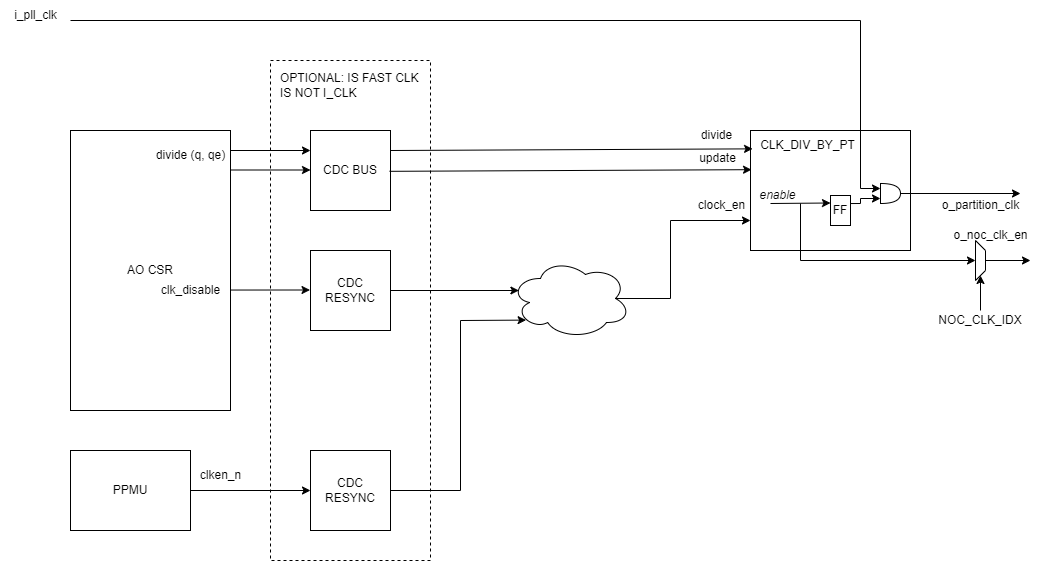

The diagram above was exported from draw.io. Its source (the exported page's mxGraphModel, read from the mxfile embedded in the PNG):
<mxGraphModel dx="1145" dy="996" grid="1" gridSize="10" guides="1" tooltips="1" connect="1" arrows="1" fold="1" page="1" pageScale="1" pageWidth="850" pageHeight="1100" math="0" shadow="0">
  <root>
    <mxCell id="0" />
    <mxCell id="1" parent="0" />
    <mxCell id="2" value="" style="rounded=0;whiteSpace=wrap;html=1;strokeColor=#000000;strokeWidth=1;dashed=1;" vertex="1" parent="1">
      <mxGeometry x="360" y="130" width="160" height="500" as="geometry" />
    </mxCell>
    <mxCell id="3" value="OPTIONAL: IS FAST CLK &lt;br&gt;IS NOT I_CLK" style="text;html=1;align=left;verticalAlign=middle;resizable=0;points=[];autosize=1;strokeColor=none;fillColor=none;" vertex="1" parent="1">
      <mxGeometry x="368" y="135" width="160" height="40" as="geometry" />
    </mxCell>
    <mxCell id="4" value="" style="rounded=0;whiteSpace=wrap;html=1;strokeColor=#000000;strokeWidth=1;" vertex="1" parent="1">
      <mxGeometry x="840" y="200" width="160" height="120" as="geometry" />
    </mxCell>
    <mxCell id="5" value="AO CSR" style="rounded=0;whiteSpace=wrap;html=1;strokeColor=#000000;strokeWidth=1;" vertex="1" parent="1">
      <mxGeometry x="160" y="200" width="160" height="280" as="geometry" />
    </mxCell>
    <mxCell id="6" value="" style="endArrow=classic;html=1;rounded=0;entryX=0;entryY=0.25;entryDx=0;entryDy=0;" edge="1" parent="1" target="7">
      <mxGeometry width="50" height="50" relative="1" as="geometry">
        <mxPoint x="320" y="220" as="sourcePoint" />
        <mxPoint x="400" y="240" as="targetPoint" />
      </mxGeometry>
    </mxCell>
    <mxCell id="7" value="CDC BUS" style="rounded=0;whiteSpace=wrap;html=1;strokeColor=#000000;strokeWidth=1;" vertex="1" parent="1">
      <mxGeometry x="400" y="200" width="80" height="80" as="geometry" />
    </mxCell>
    <mxCell id="8" value="CDC RESYNC" style="rounded=0;whiteSpace=wrap;html=1;strokeColor=#000000;strokeWidth=1;" vertex="1" parent="1">
      <mxGeometry x="400" y="320" width="80" height="80" as="geometry" />
    </mxCell>
    <mxCell id="9" value="" style="endArrow=classic;html=1;rounded=0;exitX=1.003;exitY=0.143;exitDx=0;exitDy=0;exitPerimeter=0;" edge="1" parent="1">
      <mxGeometry width="50" height="50" relative="1" as="geometry">
        <mxPoint x="320" y="359.53999999999996" as="sourcePoint" />
        <mxPoint x="399.52" y="359.5" as="targetPoint" />
      </mxGeometry>
    </mxCell>
    <mxCell id="10" value="CDC RESYNC" style="rounded=0;whiteSpace=wrap;html=1;strokeColor=#000000;strokeWidth=1;" vertex="1" parent="1">
      <mxGeometry x="400" y="520" width="80" height="80" as="geometry" />
    </mxCell>
    <mxCell id="11" value="PPMU" style="rounded=0;whiteSpace=wrap;html=1;strokeColor=#000000;strokeWidth=1;" vertex="1" parent="1">
      <mxGeometry x="160" y="520" width="120" height="80" as="geometry" />
    </mxCell>
    <mxCell id="12" value="" style="endArrow=classic;html=1;rounded=0;exitX=1;exitY=0.5;exitDx=0;exitDy=0;entryX=0;entryY=0.5;entryDx=0;entryDy=0;" edge="1" parent="1" source="11" target="10">
      <mxGeometry width="50" height="50" relative="1" as="geometry">
        <mxPoint x="500" y="380" as="sourcePoint" />
        <mxPoint x="550" y="330" as="targetPoint" />
      </mxGeometry>
    </mxCell>
    <mxCell id="13" value="" style="ellipse;shape=cloud;whiteSpace=wrap;html=1;strokeColor=#000000;strokeWidth=1;" vertex="1" parent="1">
      <mxGeometry x="600" y="328" width="120" height="80" as="geometry" />
    </mxCell>
    <mxCell id="14" value="" style="endArrow=classic;html=1;rounded=0;entryX=0.013;entryY=0.153;entryDx=0;entryDy=0;entryPerimeter=0;exitX=1;exitY=0.25;exitDx=0;exitDy=0;" edge="1" parent="1" source="7" target="4">
      <mxGeometry width="50" height="50" relative="1" as="geometry">
        <mxPoint x="500" y="380" as="sourcePoint" />
        <mxPoint x="550" y="330" as="targetPoint" />
      </mxGeometry>
    </mxCell>
    <mxCell id="15" value="" style="endArrow=classic;html=1;rounded=0;entryX=0;entryY=0.25;entryDx=0;entryDy=0;" edge="1" parent="1">
      <mxGeometry width="50" height="50" relative="1" as="geometry">
        <mxPoint x="320" y="239.5" as="sourcePoint" />
        <mxPoint x="400" y="239.5" as="targetPoint" />
      </mxGeometry>
    </mxCell>
    <mxCell id="16" value="" style="endArrow=classic;html=1;rounded=0;entryX=0.013;entryY=0.153;entryDx=0;entryDy=0;entryPerimeter=0;exitX=1;exitY=0.25;exitDx=0;exitDy=0;" edge="1" parent="1">
      <mxGeometry width="50" height="50" relative="1" as="geometry">
        <mxPoint x="478.9599999999998" y="240.81999999999994" as="sourcePoint" />
        <mxPoint x="841.04" y="239.18000000000006" as="targetPoint" />
      </mxGeometry>
    </mxCell>
    <mxCell id="17" value="" style="endArrow=classic;html=1;rounded=0;exitX=1;exitY=0.5;exitDx=0;exitDy=0;entryX=0.07;entryY=0.4;entryDx=0;entryDy=0;entryPerimeter=0;" edge="1" parent="1" source="8" target="13">
      <mxGeometry width="50" height="50" relative="1" as="geometry">
        <mxPoint x="500" y="380" as="sourcePoint" />
        <mxPoint x="550" y="330" as="targetPoint" />
      </mxGeometry>
    </mxCell>
    <mxCell id="18" value="" style="endArrow=classic;html=1;rounded=0;exitX=1;exitY=0.5;exitDx=0;exitDy=0;entryX=0.13;entryY=0.77;entryDx=0;entryDy=0;entryPerimeter=0;" edge="1" parent="1" source="10" target="13">
      <mxGeometry width="50" height="50" relative="1" as="geometry">
        <mxPoint x="500" y="380" as="sourcePoint" />
        <mxPoint x="550" y="330" as="targetPoint" />
        <Array as="points">
          <mxPoint x="550" y="560" />
          <mxPoint x="550" y="390" />
        </Array>
      </mxGeometry>
    </mxCell>
    <mxCell id="19" value="" style="endArrow=classic;html=1;rounded=0;entryX=0;entryY=0.75;entryDx=0;entryDy=0;exitX=0.875;exitY=0.5;exitDx=0;exitDy=0;exitPerimeter=0;" edge="1" parent="1" source="13" target="4">
      <mxGeometry width="50" height="50" relative="1" as="geometry">
        <mxPoint x="500" y="380" as="sourcePoint" />
        <mxPoint x="550" y="330" as="targetPoint" />
        <Array as="points">
          <mxPoint x="760" y="368" />
          <mxPoint x="760" y="290" />
        </Array>
      </mxGeometry>
    </mxCell>
    <mxCell id="20" value="clken_n" style="text;html=1;align=center;verticalAlign=middle;resizable=0;points=[];autosize=1;strokeColor=none;fillColor=none;" vertex="1" parent="1">
      <mxGeometry x="280" y="530" width="60" height="30" as="geometry" />
    </mxCell>
    <mxCell id="21" value="clk_disable" style="text;html=1;align=center;verticalAlign=middle;resizable=0;points=[];autosize=1;strokeColor=none;fillColor=none;" vertex="1" parent="1">
      <mxGeometry x="240" y="345" width="80" height="30" as="geometry" />
    </mxCell>
    <mxCell id="22" value="divide (q, qe)" style="text;html=1;align=center;verticalAlign=middle;resizable=0;points=[];autosize=1;strokeColor=none;fillColor=none;" vertex="1" parent="1">
      <mxGeometry x="235" y="210" width="90" height="30" as="geometry" />
    </mxCell>
    <mxCell id="23" value="divide" style="text;html=1;align=center;verticalAlign=middle;resizable=0;points=[];autosize=1;strokeColor=none;fillColor=none;" vertex="1" parent="1">
      <mxGeometry x="781" y="190" width="50" height="30" as="geometry" />
    </mxCell>
    <mxCell id="24" value="update" style="text;html=1;align=center;verticalAlign=middle;resizable=0;points=[];autosize=1;strokeColor=none;fillColor=none;" vertex="1" parent="1">
      <mxGeometry x="777" y="213" width="60" height="30" as="geometry" />
    </mxCell>
    <mxCell id="25" value="clock_en" style="text;html=1;align=center;verticalAlign=middle;resizable=0;points=[];autosize=1;strokeColor=none;fillColor=none;" vertex="1" parent="1">
      <mxGeometry x="776" y="260" width="70" height="30" as="geometry" />
    </mxCell>
    <mxCell id="26" value="" style="endArrow=classic;html=1;rounded=0;exitX=1;exitY=0.5;exitDx=0;exitDy=0;exitPerimeter=0;" edge="1" parent="1" source="30">
      <mxGeometry width="50" height="50" relative="1" as="geometry">
        <mxPoint x="1000" y="263" as="sourcePoint" />
        <mxPoint x="1110" y="263" as="targetPoint" />
      </mxGeometry>
    </mxCell>
    <mxCell id="27" value="o_partition_clk" style="text;html=1;align=center;verticalAlign=middle;resizable=0;points=[];autosize=1;strokeColor=none;fillColor=none;" vertex="1" parent="1">
      <mxGeometry x="1020" y="260" width="100" height="30" as="geometry" />
    </mxCell>
    <mxCell id="28" value="CLK_DIV_BY_PT" style="text;html=1;align=center;verticalAlign=middle;resizable=0;points=[];autosize=1;strokeColor=none;fillColor=none;" vertex="1" parent="1">
      <mxGeometry x="837" y="200" width="120" height="30" as="geometry" />
    </mxCell>
    <mxCell id="29" value="" style="endArrow=classic;html=1;rounded=0;entryX=0;entryY=0.25;entryDx=0;entryDy=0;entryPerimeter=0;" edge="1" parent="1" target="30">
      <mxGeometry width="50" height="50" relative="1" as="geometry">
        <mxPoint x="160" y="90" as="sourcePoint" />
        <mxPoint x="930" y="243" as="targetPoint" />
        <Array as="points">
          <mxPoint x="950" y="90" />
          <mxPoint x="950" y="258" />
        </Array>
      </mxGeometry>
    </mxCell>
    <mxCell id="30" value="" style="shape=or;whiteSpace=wrap;html=1;strokeColor=#000000;strokeWidth=1;" vertex="1" parent="1">
      <mxGeometry x="970" y="253" width="20" height="20" as="geometry" />
    </mxCell>
    <mxCell id="31" value="FF" style="rounded=0;whiteSpace=wrap;html=1;strokeColor=#000000;strokeWidth=1;" vertex="1" parent="1">
      <mxGeometry x="920" y="265" width="20" height="30" as="geometry" />
    </mxCell>
    <mxCell id="32" value="" style="endArrow=classic;html=1;rounded=0;entryX=0;entryY=0.75;entryDx=0;entryDy=0;entryPerimeter=0;exitX=0.998;exitY=0.268;exitDx=0;exitDy=0;exitPerimeter=0;" edge="1" parent="1" source="31" target="30">
      <mxGeometry width="50" height="50" relative="1" as="geometry">
        <mxPoint x="920" y="293" as="sourcePoint" />
        <mxPoint x="970" y="243" as="targetPoint" />
        <Array as="points">
          <mxPoint x="950" y="273" />
          <mxPoint x="950" y="268" />
        </Array>
      </mxGeometry>
    </mxCell>
    <mxCell id="33" value="" style="endArrow=classic;html=1;rounded=0;entryX=0;entryY=0.25;entryDx=0;entryDy=0;" edge="1" parent="1" target="31">
      <mxGeometry width="50" height="50" relative="1" as="geometry">
        <mxPoint x="860" y="273" as="sourcePoint" />
        <mxPoint x="970" y="247" as="targetPoint" />
      </mxGeometry>
    </mxCell>
    <mxCell id="34" value="" style="endArrow=classic;html=1;rounded=0;entryX=0.5;entryY=1;entryDx=0;entryDy=0;" edge="1" parent="1" target="37">
      <mxGeometry width="50" height="50" relative="1" as="geometry">
        <mxPoint x="890" y="273" as="sourcePoint" />
        <mxPoint x="980" y="330" as="targetPoint" />
        <Array as="points">
          <mxPoint x="890" y="330" />
        </Array>
      </mxGeometry>
    </mxCell>
    <mxCell id="35" value="&lt;i&gt;enable&lt;/i&gt;" style="text;html=1;align=center;verticalAlign=middle;resizable=0;points=[];autosize=1;strokeColor=none;fillColor=none;" vertex="1" parent="1">
      <mxGeometry x="837" y="250" width="60" height="30" as="geometry" />
    </mxCell>
    <mxCell id="36" value="o_noc_clk_en" style="text;html=1;align=center;verticalAlign=middle;resizable=0;points=[];autosize=1;strokeColor=none;fillColor=none;" vertex="1" parent="1">
      <mxGeometry x="1030" y="290" width="100" height="30" as="geometry" />
    </mxCell>
    <mxCell id="37" value="" style="shape=trapezoid;perimeter=trapezoidPerimeter;whiteSpace=wrap;html=1;fixedSize=1;strokeColor=#000000;strokeWidth=1;size=10;rotation=90;" vertex="1" parent="1">
      <mxGeometry x="1050" y="325" width="40" height="10" as="geometry" />
    </mxCell>
    <mxCell id="38" value="" style="endArrow=classic;html=1;rounded=0;exitX=0.5;exitY=0;exitDx=0;exitDy=0;" edge="1" parent="1" source="37">
      <mxGeometry width="50" height="50" relative="1" as="geometry">
        <mxPoint x="1010" y="290" as="sourcePoint" />
        <mxPoint x="1120" y="330" as="targetPoint" />
      </mxGeometry>
    </mxCell>
    <mxCell id="39" value="" style="endArrow=classic;html=1;rounded=0;entryX=1;entryY=0.5;entryDx=0;entryDy=0;" edge="1" parent="1" target="37">
      <mxGeometry width="50" height="50" relative="1" as="geometry">
        <mxPoint x="1070" y="380" as="sourcePoint" />
        <mxPoint x="1060" y="240" as="targetPoint" />
      </mxGeometry>
    </mxCell>
    <mxCell id="40" value="NOC_CLK_IDX" style="text;html=1;strokeColor=none;fillColor=none;align=center;verticalAlign=middle;whiteSpace=wrap;rounded=0;strokeWidth=1;" vertex="1" parent="1">
      <mxGeometry x="1040" y="375" width="60" height="30" as="geometry" />
    </mxCell>
    <mxCell id="41" value="i_pll_clk" style="text;html=1;align=center;verticalAlign=middle;resizable=0;points=[];autosize=1;strokeColor=none;fillColor=none;" vertex="1" parent="1">
      <mxGeometry x="90" y="70" width="70" height="30" as="geometry" />
    </mxCell>
  </root>
</mxGraphModel>